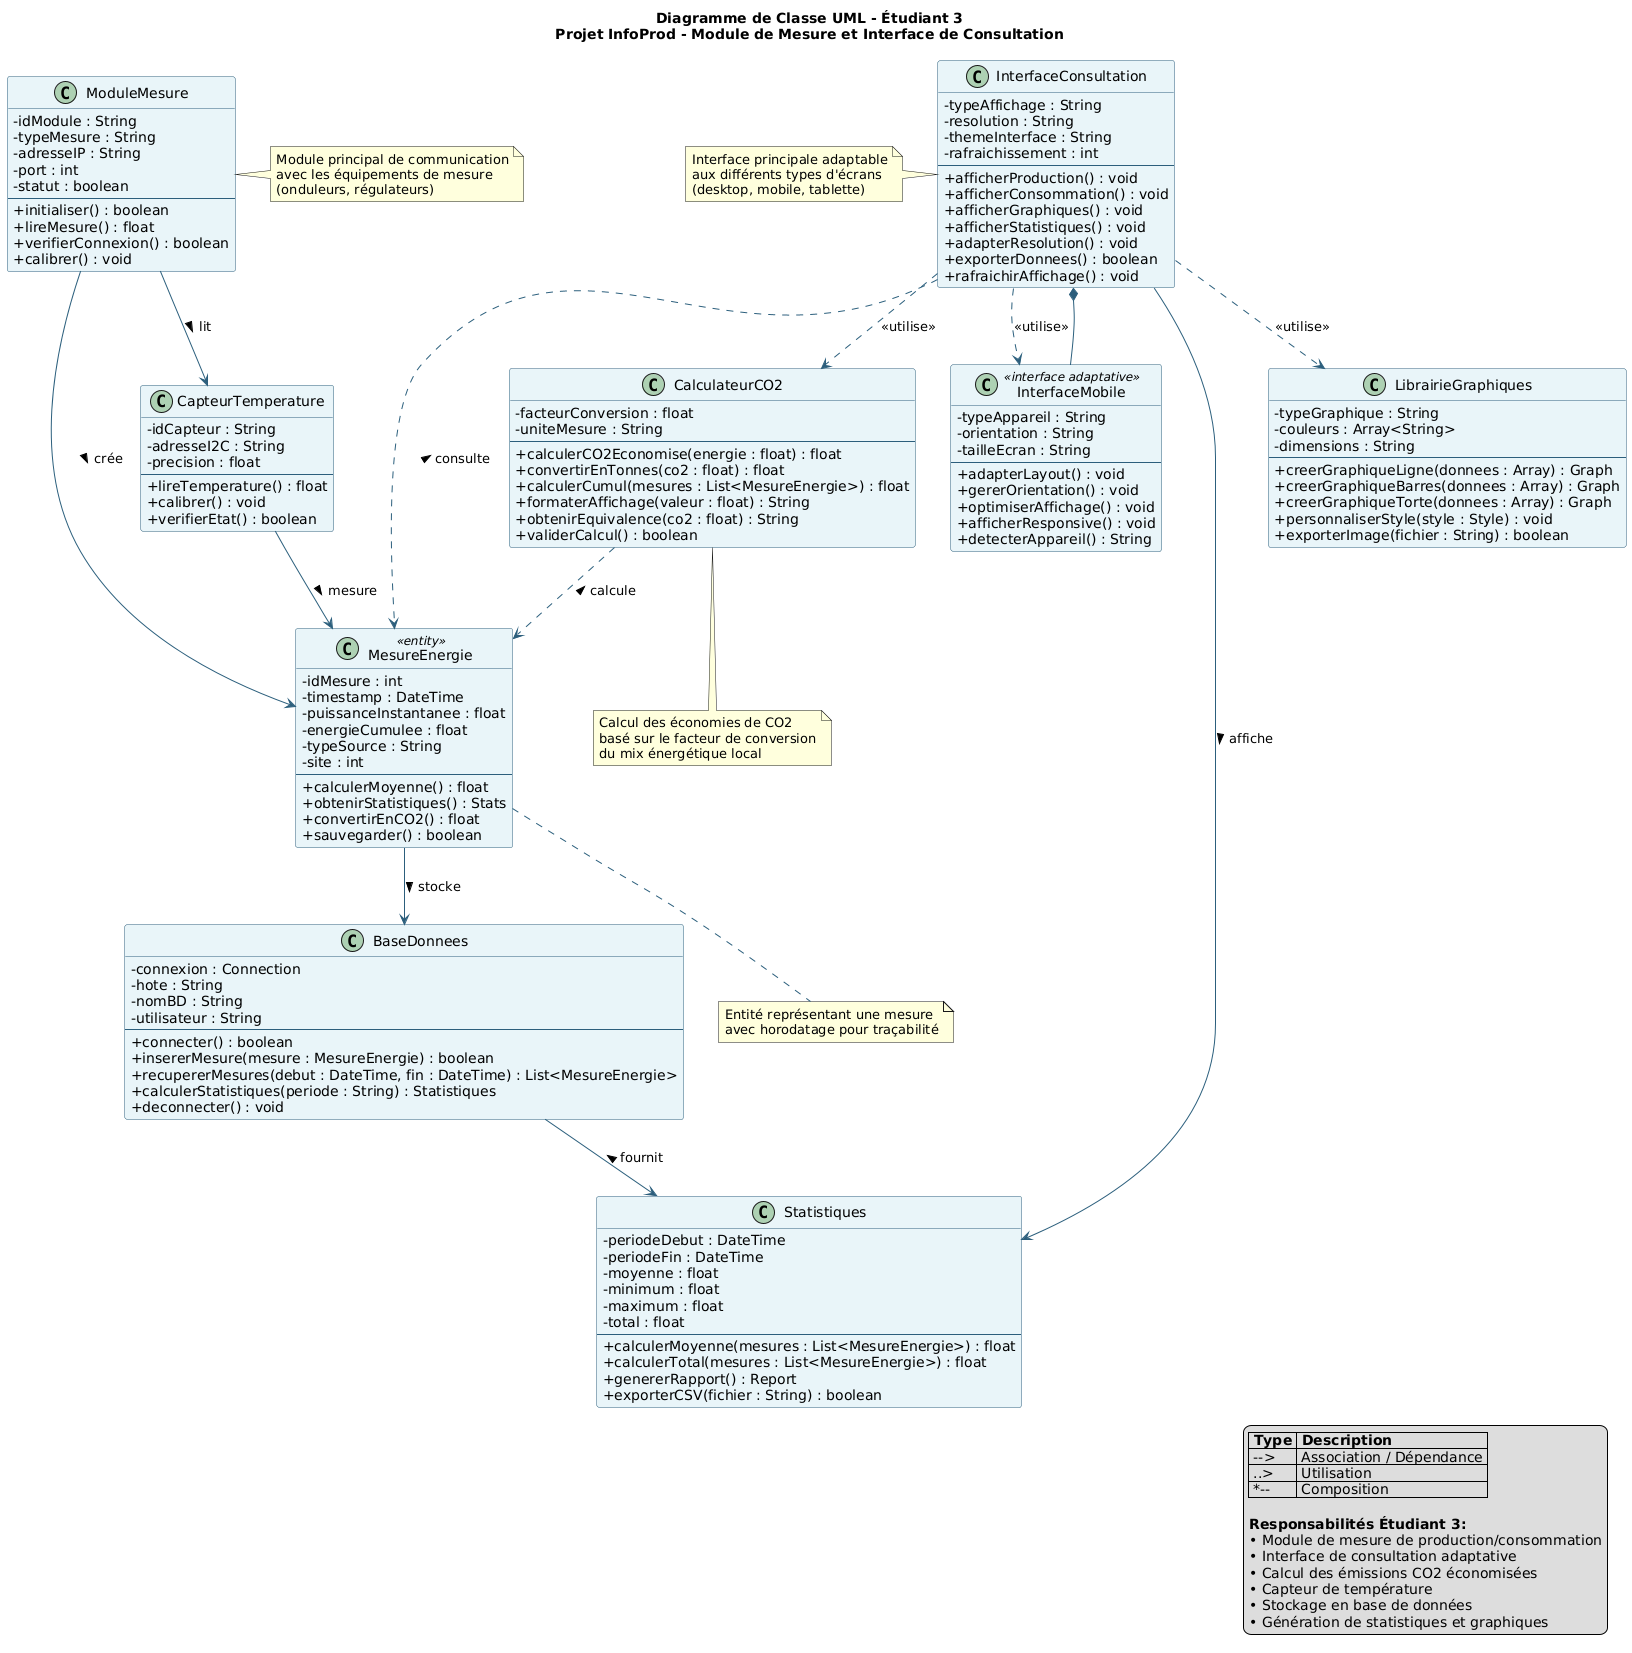

The diagram above was rendered by PlantUML. Its source (embedded in the PNG):
@startuml
title Diagramme de Classe UML - Étudiant 3\nProjet InfoProd - Module de Mesure et Interface de Consultation

' Définition des styles
skinparam classAttributeIconSize 0
skinparam classBorderColor #2C5F7C
skinparam classBackgroundColor #E8F4F8
skinparam classArrowColor #2C5F7C

' ========================
' Classe ModuleMesure
' ========================
class ModuleMesure {
  - idModule : String
  - typeMesure : String
  - adresseIP : String
  - port : int
  - statut : boolean
  --
  + initialiser() : boolean
  + lireMesure() : float
  + verifierConnexion() : boolean
  + calibrer() : void
}

' ========================
' Classe MesureEnergie
' ========================
class MesureEnergie <<entity>> {
  - idMesure : int
  - timestamp : DateTime
  - puissanceInstantanee : float
  - energieCumulee : float
  - typeSource : String
  - site : int
  --
  + calculerMoyenne() : float
  + obtenirStatistiques() : Stats
  + convertirEnCO2() : float
  + sauvegarder() : boolean
}

' ========================
' Classe BaseDonnees
' ========================
class BaseDonnees {
  - connexion : Connection
  - hote : String
  - nomBD : String
  - utilisateur : String
  --
  + connecter() : boolean
  + insererMesure(mesure : MesureEnergie) : boolean
  + recupererMesures(debut : DateTime, fin : DateTime) : List<MesureEnergie>
  + calculerStatistiques(periode : String) : Statistiques
  + deconnecter() : void
}

' ========================
' Classe InterfaceConsultation
' ========================
class InterfaceConsultation {
  - typeAffichage : String
  - resolution : String
  - themeInterface : String
  - rafraichissement : int
  --
  + afficherProduction() : void
  + afficherConsommation() : void
  + afficherGraphiques() : void
  + afficherStatistiques() : void
  + adapterResolution() : void
  + exporterDonnees() : boolean
  + rafraichirAffichage() : void
}

' ========================
' Classe CalculateurCO2
' ========================
class CalculateurCO2 {
  - facteurConversion : float
  - uniteMesure : String
  --
  + calculerCO2Economise(energie : float) : float
  + convertirEnTonnes(co2 : float) : float
  + calculerCumul(mesures : List<MesureEnergie>) : float
  + formaterAffichage(valeur : float) : String
  + obtenirEquivalence(co2 : float) : String
  + validerCalcul() : boolean
}

' ========================
' Classe InterfaceMobile
' ========================
class InterfaceMobile <<interface adaptative>> {
  - typeAppareil : String
  - orientation : String
  - tailleEcran : String
  --
  + adapterLayout() : void
  + gererOrientation() : void
  + optimiserAffichage() : void
  + afficherResponsive() : void
  + detecterAppareil() : String
}

' ========================
' Classe Statistiques
' ========================
class Statistiques {
  - periodeDebut : DateTime
  - periodeFin : DateTime
  - moyenne : float
  - minimum : float
  - maximum : float
  - total : float
  --
  + calculerMoyenne(mesures : List<MesureEnergie>) : float
  + calculerTotal(mesures : List<MesureEnergie>) : float
  + genererRapport() : Report
  + exporterCSV(fichier : String) : boolean
}

' ========================
' Classe LibrairieGraphiques
' ========================
class LibrairieGraphiques {
  - typeGraphique : String
  - couleurs : Array<String>
  - dimensions : String
  --
  + creerGraphiqueLigne(donnees : Array) : Graph
  + creerGraphiqueBarres(donnees : Array) : Graph
  + creerGraphiqueTorte(donnees : Array) : Graph
  + personnaliserStyle(style : Style) : void
  + exporterImage(fichier : String) : boolean
}

' ========================
' Classe CapteurTemperature
' ========================
class CapteurTemperature {
  - idCapteur : String
  - adresseI2C : String
  - precision : float
  --
  + lireTemperature() : float
  + calibrer() : void
  + verifierEtat() : boolean
}

' ========================
' RELATIONS
' ========================

' ModuleMesure crée MesureEnergie
ModuleMesure --> MesureEnergie : crée >

' MesureEnergie est stockée dans BaseDonnees
MesureEnergie --> BaseDonnees : stocke >

' InterfaceConsultation consulte MesureEnergie
InterfaceConsultation ..> MesureEnergie : < consulte

' InterfaceConsultation utilise InterfaceMobile
InterfaceConsultation ..> InterfaceMobile : << utilise >>

' CalculateurCO2 calcule à partir de MesureEnergie
CalculateurCO2 ..> MesureEnergie : < calcule

' InterfaceConsultation affiche Statistiques
InterfaceConsultation --> Statistiques : affiche >

' InterfaceConsultation utilise LibrairieGraphiques
InterfaceConsultation ..> LibrairieGraphiques : << utilise >>

' BaseDonnees fournit des données pour Statistiques
BaseDonnees --> Statistiques : < fournit

' InterfaceConsultation utilise CalculateurCO2
InterfaceConsultation ..> CalculateurCO2 : << utilise >>

' CapteurTemperature crée des MesureEnergie (température)
CapteurTemperature --> MesureEnergie : mesure >

' ModuleMesure communique avec CapteurTemperature
ModuleMesure --> CapteurTemperature : lit >

' Composition: InterfaceMobile fait partie de InterfaceConsultation
InterfaceConsultation *-- InterfaceMobile

' Note explicative
note right of ModuleMesure
  Module principal de communication
  avec les équipements de mesure
  (onduleurs, régulateurs)
end note

note bottom of MesureEnergie
  Entité représentant une mesure
  avec horodatage pour traçabilité
end note

note left of InterfaceConsultation
  Interface principale adaptable
  aux différents types d'écrans
  (desktop, mobile, tablette)
end note

note bottom of CalculateurCO2
  Calcul des économies de CO2
  basé sur le facteur de conversion
  du mix énergétique local
end note

legend right
  |= Type |= Description |
  | --> | Association / Dépendance |
  | ..> | Utilisation |
  | *-- | Composition |
  
  **Responsabilités Étudiant 3:**
  • Module de mesure de production/consommation
  • Interface de consultation adaptative
  • Calcul des émissions CO2 économisées
  • Capteur de température
  • Stockage en base de données
  • Génération de statistiques et graphiques
endlegend
@enduml